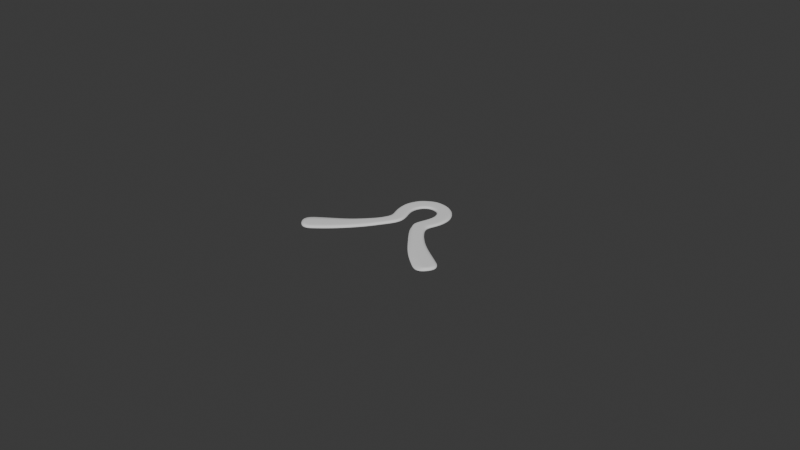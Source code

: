 # Source: keyhole-2.blend  (saved by Blender 4.1.24; exported with 4.5.12 LTS)
import bpy
from mathutils import Matrix  # noqa: F401  (used for matrix-valued properties, if any)

bpy.ops.wm.read_factory_settings(use_empty=True)
scene = bpy.context.scene
scene.name = 'Scene'

# ---- collections
col_collection = bpy.data.collections.new('Collection'); scene.collection.children.link(col_collection)

# ---- world
world_world = bpy.data.worlds.new('World'); scene.world = world_world
world_world.use_nodes = True; world_world.node_tree.nodes.clear()
_N = world_world.node_tree.nodes; _L = world_world.node_tree.links
n0 = _N.new('ShaderNodeOutputWorld'); n0.name = 'World Output'; n0.location = (300, 300)
n1 = _N.new('ShaderNodeBackground'); n1.name = 'Background'; n1.location = (10, 300)
n1.inputs[0].default_value = (0.05088, 0.05088, 0.05088, 1.0)
_L.new(n1.outputs[0], n0.inputs[0])
n0.is_active_output = True
world_world.color = (0.05088, 0.05088, 0.05088)
world_world.use_sun_shadow = False
world_world.sun_shadow_jitter_overblur = 0.0

# ---- meshes
me_plane_001 = bpy.data.meshes.new('Plane.001')
me_plane_001.from_pydata([(-0.01256, -0.04471, 0.0), (0.4874, -0.04471, 0.0), (-0.01256, 0.05216, 0.0), (0.4874, 0.05216, 0.0), (0.01017, -0.07313, 0.0), (0.0329, -0.06915, 0.0), (0.05562, -0.0607, 0.0), (0.07835, -0.05305, 0.0), (0.1011, -0.04853, 0.0), (0.1209, -0.05031, 0.0), (0.1471, -0.08758, 0.0), (0.1693, -0.04632, 0.0), (0.192, -0.04853, 0.0), (0.2147, -0.05101, 0.0), (0.2374, -0.05103, 0.0), (0.2602, -0.05103, 0.0), (0.2789, -0.04803, 0.0), (0.2986, -0.04931, 0.0), (0.319, -0.04723, 0.0), (0.3404, -0.09051, 0.0), (0.368, -0.05883, 0.0), (0.3965, -0.05049, 0.0), (0.4193, -0.0607, 0.0), (0.442, -0.06915, 0.0), (0.4647, -0.07313, 0.0), (0.4647, 0.08059, 0.0), (0.442, 0.0766, 0.0), (0.4193, 0.06815, 0.0), (0.3965, 0.05797, 0.0), (0.368, 0.0413, 0.0), (0.3404, 0.01548, 0.0), (0.319, 0.05472, 0.0), (0.2986, 0.05678, 0.0), (0.2814, 0.05846, 0.0), (0.2602, 0.05848, 0.0), (0.2374, 0.05848, 0.0), (0.2147, 0.05846, 0.0), (0.192, 0.05601, 0.0), (0.1693, 0.05381, 0.0), (0.1471, 0.01841, 0.0), (0.1193, 0.04237, 0.0), (0.1011, 0.05601, 0.0), (0.07835, 0.0605, 0.0), (0.05562, 0.06816, 0.0), (0.0329, 0.0766, 0.0), (0.01017, 0.08059, 0.0), (-0.009141, 0.02596, 0.0), (-0.008751, -0.03654, 0.0), (0.4649, -0.03266, 0.0), (0.484, -0.0185, 0.0), (0.4836, 0.04399, 0.0), (0.01, 0.04011, 0.0), (0.01039, -0.05905, 0.0), (0.03312, -0.05454, 0.0), (0.05584, -0.04667, 0.0), (0.07856, -0.03971, 0.0), (0.1013, -0.03537, 0.0), (0.1207, -0.04155, 0.0), (0.1466, -0.07143, 0.0), (0.1693, -0.04274, 0.0), (0.192, -0.04459, 0.0), (0.2148, -0.04666, 0.0), (0.2375, -0.04646, 0.0), (0.2602, -0.04624, 0.0), (0.2789, -0.04303, 0.0), (0.2987, -0.04431, 0.0), (0.319, -0.04224, 0.0), (0.3405, -0.08531, 0.0), (0.3681, -0.0359, 0.0), (0.3967, -0.02471, 0.0), (0.4194, -0.02897, 0.0), (0.4422, -0.03202, 0.0), (0.4645, 0.0665, 0.0), (0.4418, 0.06199, 0.0), (0.419, 0.05411, 0.0), (0.3963, 0.04523, 0.0), (0.3678, 0.03258, 0.0), (0.3403, 0.006165, 0.0), (0.3188, 0.04437, 0.0), (0.2985, 0.04545, 0.0), (0.2812, 0.04629, 0.0), (0.26, 0.04569, 0.0), (0.2373, 0.04504, 0.0), (0.2146, 0.04438, 0.0), (0.1919, 0.04194, 0.0), (0.1691, 0.03974, 0.0), (0.1475, 0.005607, 0.0), (0.1197, 0.02072, 0.0), (0.1009, 0.03207, 0.0), (0.07818, 0.03352, 0.0), (0.05545, 0.03643, 0.0), (0.03273, 0.03947, 0.0), (0.0004302, 0.03955, 0.0), (0.0008201, -0.0596, 0.0), (-0.001194, 0.08059, 0.0), (-0.001194, -0.07313, 0.0), (0.4745, -0.0321, 0.0), (0.4741, 0.06706, 0.0), (0.4761, -0.07313, 0.0), (0.4761, 0.08059, 0.0)], [], [(96, 49, 50, 97), (93, 52, 51, 92), (52, 53, 91, 51), (53, 54, 90, 91), (54, 55, 89, 90), (55, 56, 88, 89), (56, 57, 87, 88), (57, 58, 86, 87), (58, 59, 85, 86), (59, 60, 84, 85), (60, 61, 83, 84), (61, 62, 82, 83), (62, 63, 81, 82), (63, 64, 80, 81), (64, 65, 79, 80), (65, 66, 78, 79), (66, 67, 77, 78), (67, 68, 76, 77), (68, 69, 75, 76), (69, 70, 74, 75), (70, 71, 73, 74), (71, 48, 72, 73), (47, 46, 2, 0), (96, 48, 24, 98), (50, 49, 1, 3), (92, 51, 45, 94), (93, 47, 0, 95), (53, 52, 4, 5), (54, 53, 5, 6), (55, 54, 6, 7), (56, 55, 7, 8), (57, 56, 8, 9), (58, 57, 9, 10), (59, 58, 10, 11), (60, 59, 11, 12), (61, 60, 12, 13), (62, 61, 13, 14), (63, 62, 14, 15), (64, 63, 15, 16), (65, 64, 16, 17), (66, 65, 17, 18), (67, 66, 18, 19), (68, 67, 19, 20), (69, 68, 20, 21), (70, 69, 21, 22), (71, 70, 22, 23), (48, 71, 23, 24), (97, 50, 3, 99), (73, 72, 25, 26), (74, 73, 26, 27), (75, 74, 27, 28), (76, 75, 28, 29), (77, 76, 29, 30), (78, 77, 30, 31), (79, 78, 31, 32), (80, 79, 32, 33), (81, 80, 33, 34), (82, 81, 34, 35), (83, 82, 35, 36), (84, 83, 36, 37), (85, 84, 37, 38), (86, 85, 38, 39), (87, 86, 39, 40), (88, 87, 40, 41), (89, 88, 41, 42), (90, 89, 42, 43), (91, 90, 43, 44), (51, 91, 44, 45), (52, 93, 95, 4), (46, 92, 94, 2), (47, 93, 92, 46), (72, 97, 99, 25), (49, 96, 98, 1), (48, 96, 97, 72)])
me_plane_001.polygons.foreach_set('use_smooth', [True] * 74)
_k = {(46, 47): 0.3, (49, 96): 0.3, (49, 50): 0.3, (46, 92): 0.3, (52, 93): 0.3, (52, 53): 0.3, (53, 54): 0.3, (54, 55): 0.3, (55, 56): 0.3, (56, 57): 0.3, (57, 58): 0.3, (58, 59): 0.3, (59, 60): 0.3, (60, 61): 0.3, (61, 62): 0.3, (62, 63): 0.3, (63, 64): 0.3, (64, 65): 0.3, (65, 66): 0.3, (66, 67): 0.3, (67, 68): 0.3, (68, 69): 0.3, (69, 70): 0.3, (70, 71): 0.3, (48, 71): 0.3, (72, 97): 0.3, (72, 73): 0.3, (73, 74): 0.3, (74, 75): 0.3, (75, 76): 0.3, (76, 77): 0.3, (77, 78): 0.3, (78, 79): 0.3, (79, 80): 0.3, (80, 81): 0.3, (81, 82): 0.3, (82, 83): 0.3, (83, 84): 0.3, (84, 85): 0.3, (85, 86): 0.3, (86, 87): 0.3, (87, 88): 0.3, (88, 89): 0.3, (89, 90): 0.3, (90, 91): 0.3, (51, 91): 0.3, (51, 52): 0.3, (53, 91): 0.3, (54, 90): 0.3, (55, 89): 0.3, (56, 88): 0.3, (57, 87): 0.3, (58, 86): 0.3, (59, 85): 0.3, (60, 84): 0.3, (61, 83): 0.3, (62, 82): 0.3, (63, 81): 0.3, (64, 80): 0.3, (65, 79): 0.3, (66, 78): 0.3, (67, 77): 0.3, (68, 76): 0.3, (69, 75): 0.3, (70, 74): 0.3, (71, 73): 0.3, (48, 72): 0.3, (0, 2): 1.0, (1, 98): 1.0, (1, 3): 1.0, (2, 94): 1.0, (4, 95): 1.0, (4, 5): 1.0, (5, 6): 1.0, (6, 7): 1.0, (7, 8): 1.0, (8, 9): 1.0, (9, 10): 1.0, (10, 11): 1.0, (11, 12): 1.0, (12, 13): 1.0, (13, 14): 1.0, (14, 15): 1.0, (15, 16): 1.0, (16, 17): 1.0, (17, 18): 1.0, (18, 19): 1.0, (19, 20): 1.0, (20, 21): 1.0, (21, 22): 1.0, (22, 23): 1.0, (23, 24): 1.0, (25, 99): 1.0, (25, 26): 1.0, (26, 27): 1.0, (27, 28): 1.0, (28, 29): 1.0, (29, 30): 1.0, (30, 31): 1.0, (31, 32): 1.0, (32, 33): 1.0, (33, 34): 1.0, (34, 35): 1.0, (35, 36): 1.0, (36, 37): 1.0, (37, 38): 1.0, (38, 39): 1.0, (39, 40): 1.0, (40, 41): 1.0, (41, 42): 1.0, (42, 43): 1.0, (43, 44): 1.0, (44, 45): 1.0, (51, 92): 0.3, (47, 93): 0.3, (45, 94): 1.0, (0, 95): 1.0, (92, 93): 0.3, (48, 96): 0.3, (50, 97): 0.3, (24, 98): 1.0, (3, 99): 1.0, (96, 97): 0.3}
me_plane_001.attributes.new('crease_edge', 'FLOAT', 'EDGE').data.foreach_set('value', [_k.get((min(e.vertices), max(e.vertices)), 0.0) for e in me_plane_001.edges])
_uv = me_plane_001.uv_layers.new(name='UVMap')
_uv.uv.foreach_set('vector', [0.9584, 0.03783, 0.9622, 0.03783, 0.9622, 0.9622, 0.9584, 0.9622, 0.04164, 0.03783, 0.04545, 0.03783, 0.04545, 0.9622, 0.04164, 0.9622, 0.04545, 0.03783, 0.09091, 0.03783, 0.09091, 0.9622, 0.04545, 0.9622, 0.09091, 0.03783, 0.1364, 0.03783, 0.1364, 0.9622, 0.09091, 0.9622, 0.1364, 0.03783, 0.1818, 0.03783, 0.1818, 0.9622, 0.1364, 0.9622, 0.1818, 0.03783, 0.2273, 0.03783, 0.2273, 0.9622, 0.1818, 0.9622, 0.2273, 0.03783, 0.2727, 0.008901, 0.2727, 0.9738, 0.2273, 0.9622, 0.2727, 0.008901, 0.3182, 0.008901, 0.3182, 0.9738, 0.2727, 0.9738, 0.3182, 0.008901, 0.3636, 0.008901, 0.3636, 0.9738, 0.3182, 0.9738, 0.3636, 0.008901, 0.4091, 0.008901, 0.4091, 0.9738, 0.3636, 0.9738, 0.4091, 0.008901, 0.4545, 0.008901, 0.4545, 0.9738, 0.4091, 0.9738, 0.4545, 0.008901, 0.5, 0.008901, 0.5, 0.9738, 0.4545, 0.9738, 0.5, 0.008901, 0.5455, 0.008901, 0.5455, 0.9738, 0.5, 0.9738, 0.5455, 0.008901, 0.5881, 0.008704, 0.5879, 0.9738, 0.5455, 0.9738, 0.5881, 0.008704, 0.6221, 0.008371, 0.6224, 0.9737, 0.5879, 0.9738, 0.6221, 0.008371, 0.6607, 0.00441, 0.663, 0.9738, 0.6224, 0.9737, 0.6607, 0.00441, 0.7273, 0.008901, 0.7273, 0.9738, 0.663, 0.9738, 0.7273, 0.008901, 0.7727, 0.03783, 0.7727, 0.9738, 0.7273, 0.9738, 0.7727, 0.03783, 0.8182, 0.03783, 0.8182, 0.9622, 0.7727, 0.9738, 0.8182, 0.03783, 0.8636, 0.03783, 0.8636, 0.9622, 0.8182, 0.9622, 0.8636, 0.03783, 0.9091, 0.03783, 0.9091, 0.9622, 0.8636, 0.9622, 0.9091, 0.03783, 0.9545, 0.03783, 0.9545, 0.9622, 0.9091, 0.9622, 0.03783, 0.03783, 0.03783, 0.9622, 0.0, 1.0, 0.0, 0.0, 0.9584, 0.03783, 0.9545, 0.03783, 0.9545, 0.0, 0.9773, 0.0, 0.9622, 0.9622, 0.9622, 0.03783, 1.0, 0.0, 1.0, 1.0, 0.04164, 0.9622, 0.04545, 0.9622, 0.04545, 1.0, 0.02273, 1.0, 0.04164, 0.03783, 0.03783, 0.03783, 0.0, 0.0, 0.02273, 0.0, 0.09091, 0.03783, 0.04545, 0.03783, 0.04545, 0.0, 0.09091, 0.0, 0.1364, 0.03783, 0.09091, 0.03783, 0.09091, 0.0, 0.1364, 0.0, 0.1818, 0.03783, 0.1364, 0.03783, 0.1364, 0.0, 0.1818, 0.0, 0.2273, 0.03783, 0.1818, 0.03783, 0.1818, 0.0, 0.2273, 0.0, 0.2727, 0.008901, 0.2273, 0.03783, 0.2273, 0.0, 0.2727, 0.0, 0.3182, 0.008901, 0.2727, 0.008901, 0.2727, 0.0, 0.3182, 0.0, 0.3636, 0.008901, 0.3182, 0.008901, 0.3182, 0.0, 0.3636, 0.0, 0.4091, 0.008901, 0.3636, 0.008901, 0.3636, 0.0, 0.4091, 0.0, 0.4545, 0.008901, 0.4091, 0.008901, 0.4091, 0.0, 0.4545, 0.0, 0.5, 0.008901, 0.4545, 0.008901, 0.4545, 0.0, 0.5, 0.0, 0.5455, 0.008901, 0.5, 0.008901, 0.5, 0.0, 0.5455, 0.0, 0.5881, 0.008704, 0.5455, 0.008901, 0.5455, 0.0, 0.5879, 0.0, 0.6221, 0.008371, 0.5881, 0.008704, 0.5879, 0.0, 0.622, 0.0004441, 0.6607, 0.00441, 0.6221, 0.008371, 0.622, 0.0004441, 0.663, 0.0, 0.7273, 0.008901, 0.6607, 0.00441, 0.663, 0.0, 0.7273, 0.0, 0.7727, 0.03783, 0.7273, 0.008901, 0.7273, 0.0, 0.7727, 0.0, 0.8182, 0.03783, 0.7727, 0.03783, 0.7727, 0.0, 0.8182, 0.0, 0.8636, 0.03783, 0.8182, 0.03783, 0.8182, 0.0, 0.8636, 0.0, 0.9091, 0.03783, 0.8636, 0.03783, 0.8636, 0.0, 0.9091, 0.0, 0.9545, 0.03783, 0.9091, 0.03783, 0.9091, 0.0, 0.9545, 0.0, 0.9584, 0.9622, 0.9622, 0.9622, 1.0, 1.0, 0.9773, 1.0, 0.9091, 0.9622, 0.9545, 0.9622, 0.9545, 1.0, 0.9091, 1.0, 0.8636, 0.9622, 0.9091, 0.9622, 0.9091, 1.0, 0.8636, 1.0, 0.8182, 0.9622, 0.8636, 0.9622, 0.8636, 1.0, 0.8182, 1.0, 0.7727, 0.9738, 0.8182, 0.9622, 0.8182, 1.0, 0.7727, 1.0, 0.7273, 0.9738, 0.7727, 0.9738, 0.7727, 1.0, 0.7273, 1.0, 0.663, 0.9738, 0.7273, 0.9738, 0.7273, 1.0, 0.6592, 0.9897, 0.6224, 0.9737, 0.663, 0.9738, 0.6592, 0.9897, 0.6222, 0.9994, 0.5879, 0.9738, 0.6224, 0.9737, 0.6222, 0.9994, 0.5879, 0.9999, 0.5455, 0.9738, 0.5879, 0.9738, 0.5879, 0.9999, 0.5455, 1.0, 0.5, 0.9738, 0.5455, 0.9738, 0.5455, 1.0, 0.5, 1.0, 0.4545, 0.9738, 0.5, 0.9738, 0.5, 1.0, 0.4545, 1.0, 0.4091, 0.9738, 0.4545, 0.9738, 0.4545, 1.0, 0.4091, 1.0, 0.3636, 0.9738, 0.4091, 0.9738, 0.4091, 1.0, 0.3636, 1.0, 0.3182, 0.9738, 0.3636, 0.9738, 0.3636, 1.0, 0.3182, 1.0, 0.2727, 0.9738, 0.3182, 0.9738, 0.3182, 1.0, 0.2727, 1.0, 0.2273, 0.9622, 0.2727, 0.9738, 0.2727, 1.0, 0.2273, 1.0, 0.1818, 0.9622, 0.2273, 0.9622, 0.2273, 1.0, 0.1818, 1.0, 0.1364, 0.9622, 0.1818, 0.9622, 0.1818, 1.0, 0.1364, 1.0, 0.09091, 0.9622, 0.1364, 0.9622, 0.1364, 1.0, 0.09091, 1.0, 0.04545, 0.9622, 0.09091, 0.9622, 0.09091, 1.0, 0.04545, 1.0, 0.04545, 0.03783, 0.04164, 0.03783, 0.02273, 0.0, 0.04545, 0.0, 0.03783, 0.9622, 0.04164, 0.9622, 0.02273, 1.0, 0.0, 1.0, 0.03783, 0.03783, 0.04164, 0.03783, 0.04164, 0.9622, 0.03783, 0.9622, 0.9545, 0.9622, 0.9584, 0.9622, 0.9773, 1.0, 0.9545, 1.0, 0.9622, 0.03783, 0.9584, 0.03783, 0.9773, 0.0, 1.0, 0.0, 0.9545, 0.03783, 0.9584, 0.03783, 0.9584, 0.9622, 0.9545, 0.9622])
me_plane_001.update()

# ---- curves / text
cu_b_ziercurve = bpy.data.curves.new('BézierCurve', 'CURVE')
cu_b_ziercurve.dimensions = '3D'
_sp = cu_b_ziercurve.splines.new('BEZIER'); _sp.bezier_points.add(6)
_sp.bezier_points.foreach_set('co', [-0.1278, -0.01278, 0.0, -0.03219, 0.08724, 0.0, -0.03442, 0.1264, 0.0, 0.0002173, 0.1715, 0.0, 0.03506, 0.1267, 0.0, 0.03254, 0.08721, 0.0, 0.1169, -0.007187, 0.0])
_sp.bezier_points.foreach_set('handle_left', [-0.1878, -0.05827, 0.0, -0.04499, 0.04037, 0.0, -0.03185, 0.1185, 0.0, -0.02931, 0.1715, 0.0, 0.03816, 0.138, 0.0, 0.02669, 0.1093, 0.0, 0.09523, 0.009566, 0.0])
_sp.bezier_points.foreach_set('handle_right', [-0.1039, 0.005324, 0.0, -0.02618, 0.1092, 0.0, -0.03804, 0.1376, 0.0, 0.02974, 0.1715, 0.0, 0.03294, 0.119, 0.0, 0.04498, 0.04029, 0.0, 0.1653, -0.04466, 0.0])
for _p, _l, _r in zip(_sp.bezier_points, ['ALIGNED', 'ALIGNED', 'ALIGNED', 'ALIGNED', 'ALIGNED', 'ALIGNED', 'ALIGNED'], ['ALIGNED', 'ALIGNED', 'ALIGNED', 'ALIGNED', 'ALIGNED', 'ALIGNED', 'ALIGNED']): _p.handle_left_type = _l; _p.handle_right_type = _r
_sp.bezier_points.foreach_set('radius', [0.25, 0.25, 0.25, 0.25, 0.25, 0.25, 0.25])
_sp.order_u = 0
_sp.order_v = 0
cu_b_ziercurve.use_path = True
cu_b_ziercurve.fill_mode = 'FULL'

# ---- objects
ob_b_ziercurve = bpy.data.objects.new('BézierCurve', cu_b_ziercurve)
ob_plane = bpy.data.objects.new('Plane', me_plane_001)

# ---- transforms, parenting, visibility, modifiers, constraints
ob_b_ziercurve.location = (0.0, 0.0, 0.0)
ob_b_ziercurve.show_in_front = True
ob_plane.location = (0.001996, 0.0, 0.0)
_vg = ob_plane.vertex_groups.new(name='Inner')
_vg.add([46, 47, 48, 49, 50, 51, 52, 53, 54, 55, 56, 57, 58, 59, 60, 61, 62, 63, 64, 65, 66, 67, 68, 69, 70, 71, 72, 73, 74, 75, 76, 77, 78, 79, 80, 81, 82, 83, 84, 85, 86, 87, 88, 89, 90, 91, 92, 93, 96, 97], 1.0, 'REPLACE')
_m = ob_plane.modifiers.new('Curve', 'CURVE')
_m.object = ob_b_ziercurve
_m = ob_plane.modifiers.new('Solidify', 'SOLIDIFY')
_m.thickness = 0.004
_m.thickness_vertex_group = 0.35
_m.offset = 1.0
_m.vertex_group = 'Inner'
_m = ob_plane.modifiers.new('Subdivision', 'SUBSURF')
_m.levels = 3
_m.render_levels = 3

# ---- collection membership
col_collection.objects.link(ob_b_ziercurve)
col_collection.objects.link(ob_plane)

# ---- scene / render settings (as saved in the file)
scene.frame_start = 1; scene.frame_end = 250; scene.frame_set(1)
scene.render.engine = 'BLENDER_EEVEE_NEXT'
scene.cycles.sampling_pattern = 'TABULATED_SOBOL'
scene.eevee.ray_tracing_options.trace_max_roughness = 0.0
bpy.context.view_layer.update()

# ---- added for rendering (the .blend has no active camera and no usable light): camera, sun
cam_auto = bpy.data.cameras.new('AutoCamera')
cam_auto.lens = 50.0
cam_auto.sensor_width = 36.0
cam_auto.clip_end = 1000.0
ob_auto_camera = bpy.data.objects.new('AutoCamera', cam_auto)
scene.collection.objects.link(ob_auto_camera)
ob_auto_camera.location = (1.03831, -1.17318, 0.835012)
ob_auto_camera.rotation_euler = (1.09748, -7.21219e-08, 0.694738)
scene.camera = ob_auto_camera
light_auto_sun = bpy.data.lights.new('AutoSun', 'SUN')
light_auto_sun.energy = 3.0
light_auto_sun.angle = 0.0523599
ob_auto_sun = bpy.data.objects.new('AutoSun', light_auto_sun)
scene.collection.objects.link(ob_auto_sun)
ob_auto_sun.rotation_euler = (0.872665, 0.174533, 0.523599)
bpy.context.view_layer.update()
